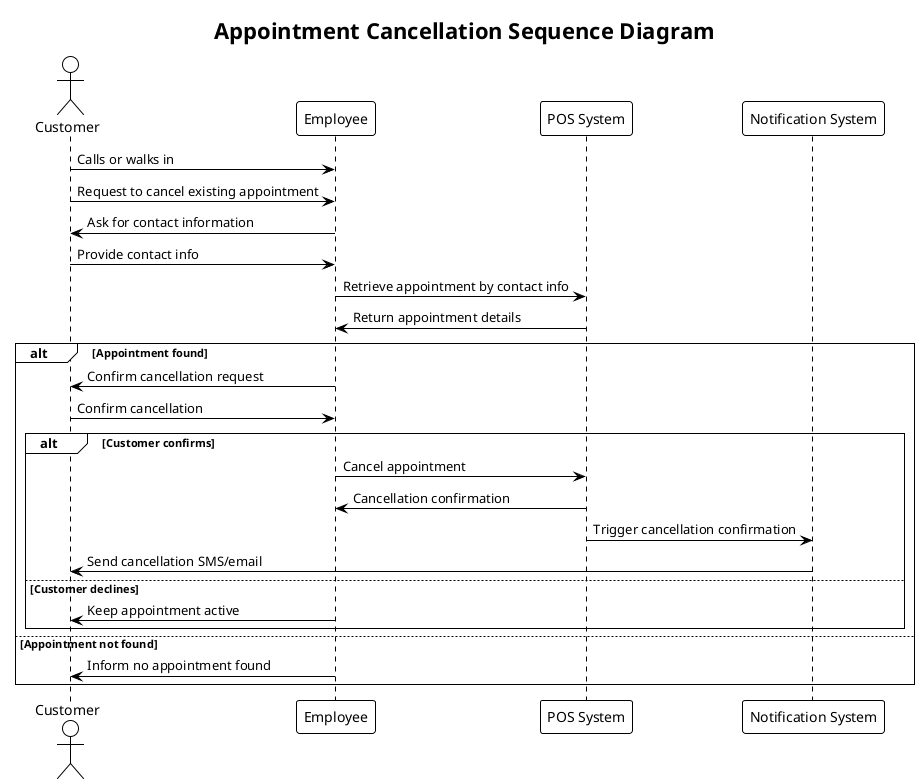

The diagram above was rendered by PlantUML. Its source (embedded in the PNG):
@startuml appointment_cancellation_sequence
!theme plain
title Appointment Cancellation Sequence Diagram

actor Customer
participant Employee
participant "POS System" as POS
participant "Notification System" as Notification

Customer -> Employee: Calls or walks in
Customer -> Employee: Request to cancel existing appointment
Employee -> Customer: Ask for contact information
Customer -> Employee: Provide contact info
Employee -> POS: Retrieve appointment by contact info
POS -> Employee: Return appointment details

alt Appointment found
  Employee -> Customer: Confirm cancellation request
  Customer -> Employee: Confirm cancellation
  
  alt Customer confirms
    Employee -> POS: Cancel appointment
    POS -> Employee: Cancellation confirmation
    POS -> Notification: Trigger cancellation confirmation
    Notification -> Customer: Send cancellation SMS/email
  else Customer declines
    Employee -> Customer: Keep appointment active
  end
else Appointment not found
  Employee -> Customer: Inform no appointment found
end

@enduml